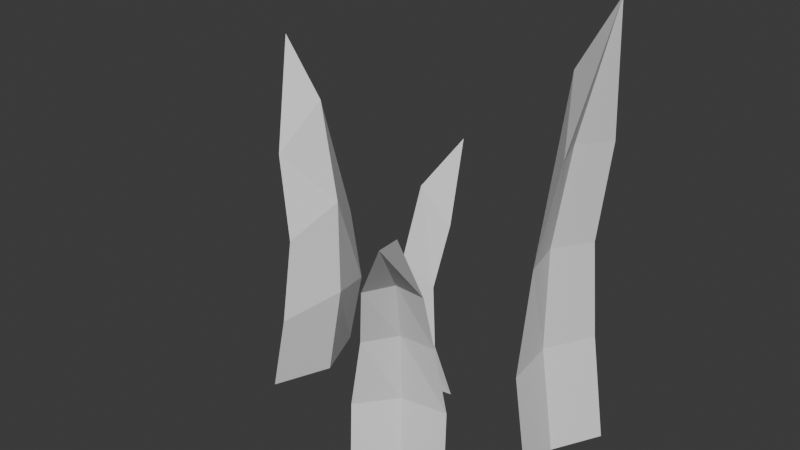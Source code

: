 # Source: GrassBlade.blend  (saved by Blender 4.4.32; exported with 4.5.12 LTS)
import bpy
from mathutils import Matrix  # noqa: F401  (used for matrix-valued properties, if any)

bpy.ops.wm.read_factory_settings(use_empty=True)
scene = bpy.context.scene
scene.name = 'Scene'

# ---- collections
col_collection = bpy.data.collections.new('Collection'); scene.collection.children.link(col_collection)

# ---- world
world_world = bpy.data.worlds.new('World'); scene.world = world_world
world_world.use_nodes = True; world_world.node_tree.nodes.clear()
_N = world_world.node_tree.nodes; _L = world_world.node_tree.links
n0 = _N.new('ShaderNodeOutputWorld'); n0.name = 'World Output'; n0.location = (300, 300)
n1 = _N.new('ShaderNodeBackground'); n1.name = 'Background'; n1.location = (10, 300)
n1.inputs[0].default_value = (0.05088, 0.05088, 0.05088, 1.0)
_L.new(n1.outputs[0], n0.inputs[0])
n0.is_active_output = True
world_world.color = (0.05088, 0.05088, 0.05088)
world_world.sun_shadow_jitter_overblur = 0.0

# ---- meshes
me_cylinder = bpy.data.meshes.new('Cylinder')
me_cylinder.from_pydata([(1.757e-08, 1.993e-08, 0.05393), (-4.431e-08, 1.6, -0.136), (-0.2598, -1.887e-08, -0.05107), (0.2598, -1.887e-08, -0.05107), (4.471e-08, 0.45, 0.1372), (4.42e-08, 0.9, 0.1356), (1.757e-08, 1.35, 0.05393), (-0.1559, 1.125, -0.05107), (-0.1949, 0.75, 0.03064), (-0.2598, 0.375, 0.03222), (0.1559, 1.125, -0.05107), (0.1949, 0.75, 0.03064), (0.2598, 0.375, 0.03222), (7.796e-09, 8.842e-09, 0.02393), (3.494e-08, 0.375, 0.1072), (3.442e-08, 0.75, 0.1056), (7.796e-09, 1.125, 0.02393), (-0.3996, 0.9094, 0.7986), (-0.3087, 0.6199, 0.7461), (-0.2809, 0.2974, 0.7301), (-0.3154, 6.146e-08, 0.75), (-0.4433, 0.2974, 0.5988), (-0.4467, 0.6199, 0.657), (-0.523, 0.9094, 0.7349), (-0.2484, 0.2974, 0.9363), (-0.3005, 0.6199, 0.9102), (-0.4061, 0.9094, 0.9374), (-0.3736, 1.089, 0.7836), (-0.2827, 0.7399, 0.7311), (-0.2549, 0.3574, 0.7151), (-0.4778, 6.146e-08, 0.6188), (-0.283, 6.146e-08, 0.9563), (-0.6763, 1.228, 0.9584), (-0.2895, 6.146e-08, 0.735), (0.1743, 6.795e-08, 0.4573), (0.3387, 1.2, 0.5523), (0.3302, 6.795e-08, 0.3973), (0.2003, 6.795e-08, 0.6223), (0.1021, 0.3375, 0.4157), (0.1035, 0.675, 0.4165), (0.1743, 1.012, 0.4573), (0.3042, 0.8438, 0.4423), (0.2432, 0.5625, 0.3846), (0.258, 0.2813, 0.3557), (0.2262, 0.8438, 0.5773), (0.1457, 0.5625, 0.5533), (0.1281, 0.2813, 0.5807), (0.2003, 6.795e-08, 0.4723), (0.1281, 0.2813, 0.4307), (0.1295, 0.5625, 0.4315), (0.2003, 0.8438, 0.4723), (0.1617, 5.096e-08, 1.163), (0.1288, 2.0, 1.35), (0.3738, 5.096e-08, 1.307), (-0.08678, 5.096e-08, 1.225), (0.1762, 0.5625, 1.081), (0.1759, 1.125, 1.082), (0.1617, 1.687, 1.163), (0.2817, 1.406, 1.29), (0.3304, 0.9375, 1.216), (0.3882, 0.4688, 1.225), (0.005331, 1.406, 1.242), (-0.01502, 0.9375, 1.155), (-0.07232, 0.4688, 1.143), (0.1565, 5.096e-08, 1.192), (0.171, 0.4688, 1.11), (0.1707, 0.9375, 1.112), (0.1565, 1.406, 1.192)], [], [(6, 1, 7), (1, 10, 16), (10, 1, 6), (0, 2, 13), (3, 12, 4, 0), (12, 11, 5, 4), (11, 10, 6, 5), (13, 14, 12, 3), (14, 15, 11, 12), (15, 16, 10, 11), (0, 4, 9, 2), (4, 5, 8, 9), (5, 6, 7, 8), (8, 7, 16, 15), (9, 8, 15, 14), (2, 9, 14, 13), (7, 1, 16), (3, 0, 13), (30, 33, 20), (26, 32, 17), (31, 24, 19, 20), (24, 25, 18, 19), (25, 26, 17, 18), (28, 27, 26, 25), (29, 28, 25, 24), (33, 29, 24, 31), (18, 17, 23, 22), (19, 18, 22, 21), (20, 19, 21, 30), (22, 23, 27, 28), (21, 22, 28, 29), (30, 21, 29, 33), (33, 31, 20), (23, 32, 27), (32, 23, 17), (27, 32, 26), (40, 35, 41), (35, 44, 50), (44, 35, 40), (34, 36, 47), (37, 46, 38, 34), (46, 45, 39, 38), (45, 44, 40, 39), (47, 48, 46, 37), (48, 49, 45, 46), (49, 50, 44, 45), (34, 38, 43, 36), (38, 39, 42, 43), (39, 40, 41, 42), (42, 41, 50, 49), (43, 42, 49, 48), (36, 43, 48, 47), (41, 35, 50), (37, 34, 47), (57, 52, 58), (52, 61, 67), (61, 52, 57), (51, 53, 64), (54, 63, 55, 51), (63, 62, 56, 55), (62, 61, 57, 56), (64, 65, 63, 54), (65, 66, 62, 63), (66, 67, 61, 62), (51, 55, 60, 53), (55, 56, 59, 60), (56, 57, 58, 59), (59, 58, 67, 66), (60, 59, 66, 65), (53, 60, 65, 64), (58, 52, 67), (54, 51, 64)])
_uv = me_cylinder.uv_layers.new(name='UVMap')
_uv.uv.foreach_set('vector', [1.0, 0.875, 0.6667, 1.0, 0.6667, 0.875, 0.3333, 1.0, 0.3333, 0.875, 0.5, 0.875, 0.3333, 0.875, -5.96e-08, 1.0, -5.96e-08, 0.875, 0.75, 0.49, 0.9578, 0.13, 0.75, 0.13, 0.3333, 0.5, 0.3333, 0.625, -5.96e-08, 0.625, -5.96e-08, 0.5, 0.3333, 0.625, 0.3333, 0.75, -5.96e-08, 0.75, -5.96e-08, 0.625, 0.3333, 0.75, 0.3333, 0.875, -5.96e-08, 0.875, -5.96e-08, 0.75, 0.5, 0.5, 0.5, 0.625, 0.3333, 0.625, 0.3333, 0.5, 0.5, 0.625, 0.5, 0.75, 0.3333, 0.75, 0.3333, 0.625, 0.5, 0.75, 0.5, 0.875, 0.3333, 0.875, 0.3333, 0.75, 1.0, 0.5, 1.0, 0.625, 0.6667, 0.625, 0.6667, 0.5, 1.0, 0.625, 1.0, 0.75, 0.6667, 0.75, 0.6667, 0.625, 1.0, 0.75, 1.0, 0.875, 0.6667, 0.875, 0.6667, 0.75, 0.6667, 0.75, 0.6667, 0.875, 0.5, 0.875, 0.5, 0.75, 0.6667, 0.625, 0.6667, 0.75, 0.5, 0.75, 0.5, 0.625, 0.6667, 0.5, 0.6667, 0.625, 0.5, 0.625, 0.5, 0.5, 0.6667, 0.875, 0.3333, 1.0, 0.5, 0.875, 0.5422, 0.13, 0.75, 0.49, 0.75, 0.13, 0.5422, 0.13, 0.75, 0.49, 0.75, 0.13, 0.6667, 0.875, 0.3333, 1.0, 0.5, 0.875, 0.6667, 0.5, 0.6667, 0.625, 0.5, 0.625, 0.5, 0.5, 0.6667, 0.625, 0.6667, 0.75, 0.5, 0.75, 0.5, 0.625, 0.6667, 0.75, 0.6667, 0.875, 0.5, 0.875, 0.5, 0.75, 1.0, 0.75, 1.0, 0.875, 0.6667, 0.875, 0.6667, 0.75, 1.0, 0.625, 1.0, 0.75, 0.6667, 0.75, 0.6667, 0.625, 1.0, 0.5, 1.0, 0.625, 0.6667, 0.625, 0.6667, 0.5, 0.5, 0.75, 0.5, 0.875, 0.3333, 0.875, 0.3333, 0.75, 0.5, 0.625, 0.5, 0.75, 0.3333, 0.75, 0.3333, 0.625, 0.5, 0.5, 0.5, 0.625, 0.3333, 0.625, 0.3333, 0.5, 0.3333, 0.75, 0.3333, 0.875, -5.96e-08, 0.875, -5.96e-08, 0.75, 0.3333, 0.625, 0.3333, 0.75, -5.96e-08, 0.75, -5.96e-08, 0.625, 0.3333, 0.5, 0.3333, 0.625, -5.96e-08, 0.625, -5.96e-08, 0.5, 0.75, 0.49, 0.9578, 0.13, 0.75, 0.13, 0.3333, 0.875, -5.96e-08, 1.0, -5.96e-08, 0.875, 0.3333, 1.0, 0.3333, 0.875, 0.5, 0.875, 1.0, 0.875, 0.6667, 1.0, 0.6667, 0.875, 1.0, 0.875, 0.6667, 1.0, 0.6667, 0.875, 0.3333, 1.0, 0.3333, 0.875, 0.5, 0.875, 0.3333, 0.875, -5.96e-08, 1.0, -5.96e-08, 0.875, 0.75, 0.49, 0.9578, 0.13, 0.75, 0.13, 0.3333, 0.5, 0.3333, 0.625, -5.96e-08, 0.625, -5.96e-08, 0.5, 0.3333, 0.625, 0.3333, 0.75, -5.96e-08, 0.75, -5.96e-08, 0.625, 0.3333, 0.75, 0.3333, 0.875, -5.96e-08, 0.875, -5.96e-08, 0.75, 0.5, 0.5, 0.5, 0.625, 0.3333, 0.625, 0.3333, 0.5, 0.5, 0.625, 0.5, 0.75, 0.3333, 0.75, 0.3333, 0.625, 0.5, 0.75, 0.5, 0.875, 0.3333, 0.875, 0.3333, 0.75, 1.0, 0.5, 1.0, 0.625, 0.6667, 0.625, 0.6667, 0.5, 1.0, 0.625, 1.0, 0.75, 0.6667, 0.75, 0.6667, 0.625, 1.0, 0.75, 1.0, 0.875, 0.6667, 0.875, 0.6667, 0.75, 0.6667, 0.75, 0.6667, 0.875, 0.5, 0.875, 0.5, 0.75, 0.6667, 0.625, 0.6667, 0.75, 0.5, 0.75, 0.5, 0.625, 0.6667, 0.5, 0.6667, 0.625, 0.5, 0.625, 0.5, 0.5, 0.6667, 0.875, 0.3333, 1.0, 0.5, 0.875, 0.5422, 0.13, 0.75, 0.49, 0.75, 0.13, 1.0, 0.875, 0.6667, 1.0, 0.6667, 0.875, 0.3333, 1.0, 0.3333, 0.875, 0.5, 0.875, 0.3333, 0.875, -5.96e-08, 1.0, -5.96e-08, 0.875, 0.75, 0.49, 0.9578, 0.13, 0.75, 0.13, 0.3333, 0.5, 0.3333, 0.625, -5.96e-08, 0.625, -5.96e-08, 0.5, 0.3333, 0.625, 0.3333, 0.75, -5.96e-08, 0.75, -5.96e-08, 0.625, 0.3333, 0.75, 0.3333, 0.875, -5.96e-08, 0.875, -5.96e-08, 0.75, 0.5, 0.5, 0.5, 0.625, 0.3333, 0.625, 0.3333, 0.5, 0.5, 0.625, 0.5, 0.75, 0.3333, 0.75, 0.3333, 0.625, 0.5, 0.75, 0.5, 0.875, 0.3333, 0.875, 0.3333, 0.75, 1.0, 0.5, 1.0, 0.625, 0.6667, 0.625, 0.6667, 0.5, 1.0, 0.625, 1.0, 0.75, 0.6667, 0.75, 0.6667, 0.625, 1.0, 0.75, 1.0, 0.875, 0.6667, 0.875, 0.6667, 0.75, 0.6667, 0.75, 0.6667, 0.875, 0.5, 0.875, 0.5, 0.75, 0.6667, 0.625, 0.6667, 0.75, 0.5, 0.75, 0.5, 0.625, 0.6667, 0.5, 0.6667, 0.625, 0.5, 0.625, 0.5, 0.5, 0.6667, 0.875, 0.3333, 1.0, 0.5, 0.875, 0.5422, 0.13, 0.75, 0.49, 0.75, 0.13])
me_cylinder.update()

# ---- objects
ob_grassblade = bpy.data.objects.new('GrassBlade', me_cylinder)

# ---- transforms, parenting, visibility, modifiers, constraints
ob_grassblade.location = (0.0, 0.0, 0.0)
ob_grassblade.rotation_euler = (1.571, 0.0, 1.571)

# ---- collection membership
col_collection.objects.link(ob_grassblade)

# ---- scene / render settings (as saved in the file)
scene.frame_start = 1; scene.frame_end = 250; scene.frame_set(1)
scene.render.engine = 'BLENDER_EEVEE_NEXT'
bpy.context.view_layer.update()

# ---- added for rendering (the .blend has no active camera and no usable light): camera, sun
cam_auto = bpy.data.cameras.new('AutoCamera')
cam_auto.lens = 50.0
cam_auto.sensor_width = 36.0
cam_auto.clip_end = 1000.0
ob_auto_camera = bpy.data.objects.new('AutoCamera', cam_auto)
scene.collection.objects.link(ob_auto_camera)
ob_auto_camera.location = (3.11356, -3.15212, 3.00538)
ob_auto_camera.rotation_euler = (1.09748, -7.21219e-08, 0.694738)
scene.camera = ob_auto_camera
light_auto_sun = bpy.data.lights.new('AutoSun', 'SUN')
light_auto_sun.energy = 3.0
light_auto_sun.angle = 0.0523599
ob_auto_sun = bpy.data.objects.new('AutoSun', light_auto_sun)
scene.collection.objects.link(ob_auto_sun)
ob_auto_sun.rotation_euler = (0.872665, 0.174533, 0.523599)
bpy.context.view_layer.update()
